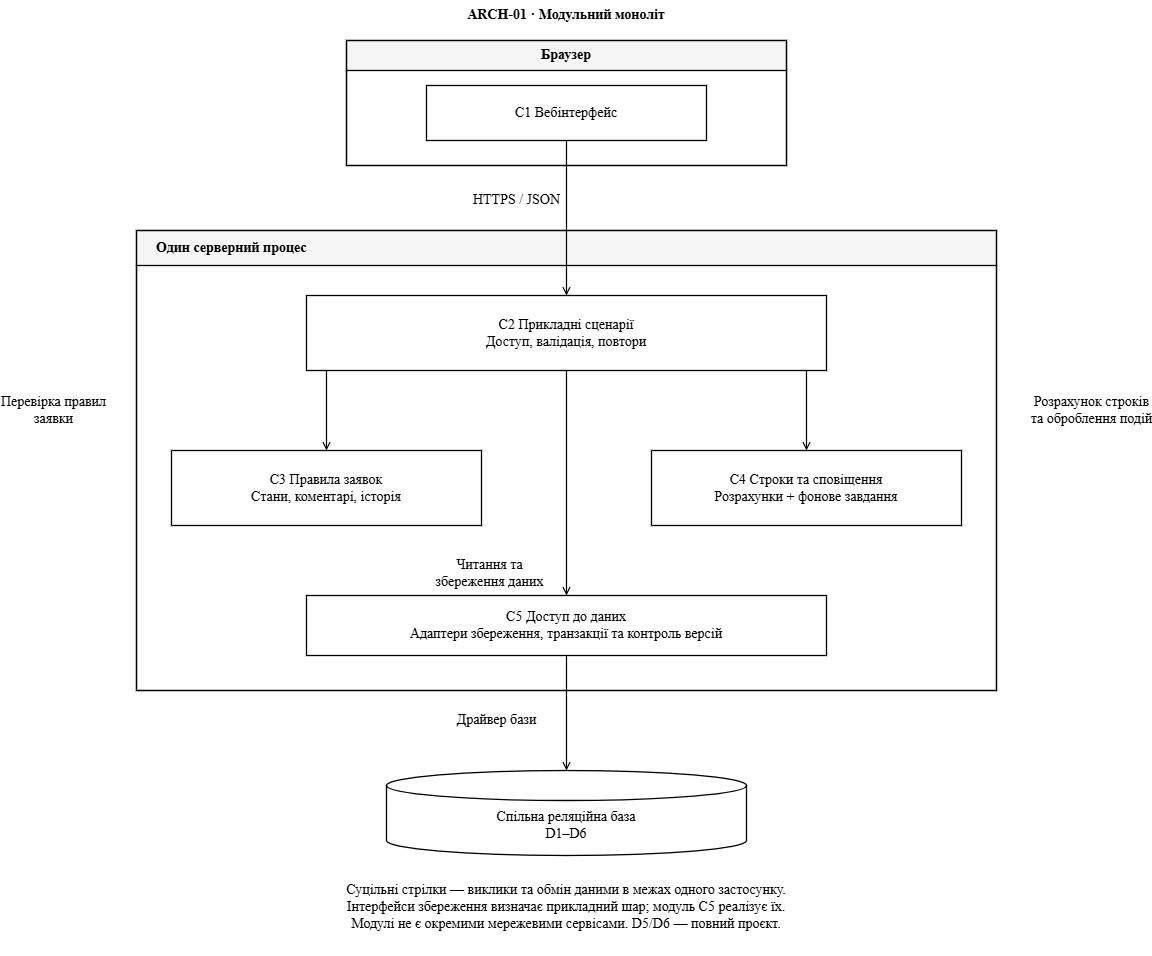

The diagram above was exported from draw.io. Its source (the exported page's mxGraphModel, read from the mxfile embedded in the PNG):
<mxGraphModel dx="2952" dy="1062" grid="1" gridSize="10" guides="1" tooltips="1" connect="1" arrows="1" fold="1" page="0" pageScale="1" pageWidth="850" pageHeight="1100" background="#ffffff" math="0" shadow="0" adaptiveColors="auto">
  <root>
    <mxCell id="0" />
    <mxCell id="1" parent="0" />
    <mxCell id="title" parent="1" style="html=1;whiteSpace=wrap;fontColor=#000000;strokeColor=#000000;fillColor=#ffffff;strokeWidth=1.3;text;strokeColor=none;fillColor=none;fontStyle=1;align=center;fontFamily=Times New Roman;fontSize=14;" value="ARCH-01 · Модульний моноліт" vertex="1">
      <mxGeometry height="40" width="1000" y="20" as="geometry" />
    </mxCell>
    <mxCell id="browser" parent="1" style="html=1;whiteSpace=wrap;fontColor=#000000;strokeColor=#000000;fillColor=#ffffff;strokeWidth=1.3;swimlane;startSize=30;collapsible=0;pointerEvents=0;fillColor=#f5f5f5;swimlaneFillColor=#ffffff;fontFamily=Times New Roman;fontSize=14;" value="Браузер" vertex="1">
      <mxGeometry height="125" width="440" x="280" y="60" as="geometry" />
    </mxCell>
    <mxCell id="C1" parent="browser" style="html=1;whiteSpace=wrap;fontColor=#000000;strokeColor=#000000;fillColor=#ffffff;strokeWidth=1.3;rounded=0;fontFamily=Times New Roman;fontSize=14;" value="C1 Вебінтерфейс" vertex="1">
      <mxGeometry height="55" width="280" x="80" y="45" as="geometry" />
    </mxCell>
    <mxCell id="server" parent="1" style="html=1;whiteSpace=wrap;fontColor=#000000;strokeColor=#000000;fillColor=#ffffff;strokeWidth=1.3;swimlane;startSize=35;collapsible=0;pointerEvents=0;fillColor=#f5f5f5;swimlaneFillColor=#ffffff;fontFamily=Times New Roman;fontSize=14;align=left;spacingLeft=18;align=left;spacingLeft=18;" value="Один серверний процес" vertex="1">
      <mxGeometry height="460" width="860" x="70" y="250" as="geometry" />
    </mxCell>
    <mxCell id="C2" parent="server" style="html=1;whiteSpace=wrap;fontColor=#000000;strokeColor=#000000;fillColor=#ffffff;strokeWidth=1.3;rounded=0;fontFamily=Times New Roman;fontSize=14;" value="C2 Прикладні сценарії&lt;br&gt;Доступ, валідація, повтори" vertex="1">
      <mxGeometry height="75" width="520" x="170" y="65" as="geometry" />
    </mxCell>
    <mxCell id="C3" parent="server" style="html=1;whiteSpace=wrap;fontColor=#000000;strokeColor=#000000;fillColor=#ffffff;strokeWidth=1.3;rounded=0;fontFamily=Times New Roman;fontSize=14;" value="C3 Правила заявок&lt;br&gt;Стани, коментарі, історія" vertex="1">
      <mxGeometry height="75" width="310" x="35" y="220" as="geometry" />
    </mxCell>
    <mxCell id="C4" parent="server" style="html=1;whiteSpace=wrap;fontColor=#000000;strokeColor=#000000;fillColor=#ffffff;strokeWidth=1.3;rounded=0;fontFamily=Times New Roman;fontSize=14;" value="C4 Строки та сповіщення&lt;br&gt;Розрахунки + фонове завдання" vertex="1">
      <mxGeometry height="75" width="310" x="515" y="220" as="geometry" />
    </mxCell>
    <mxCell id="C5" parent="server" style="html=1;whiteSpace=wrap;fontColor=#000000;strokeColor=#000000;fillColor=#ffffff;strokeWidth=1.3;rounded=0;fontFamily=Times New Roman;fontSize=14;" value="C5 Доступ до даних&lt;br&gt;Адаптери збереження, транзакції та контроль версій" vertex="1">
      <mxGeometry height="60" width="520" x="170" y="365" as="geometry" />
    </mxCell>
    <mxCell id="app-domain" edge="1" parent="server" source="C2" style="html=1;edgeStyle=orthogonalEdgeStyle;rounded=0;endArrow=open;endFill=0;strokeColor=#000000;strokeWidth=1.2;labelBackgroundColor=#ffffff;defaultLabelBackgroundColor=gap;curved=0;fontFamily=Times New Roman;fontSize=14;labelPlacement=manual;exitX=0.0384615385;exitY=1;entryX=0.5;entryY=0;" target="C3" value="Перевірка правил&lt;br&gt;заявки">
      <mxGeometry relative="1" y="-60" as="geometry">
        <mxPoint x="-213.5" as="offset" />
      </mxGeometry>
    </mxCell>
    <mxCell id="app-time" edge="1" parent="server" source="C2" style="html=1;edgeStyle=orthogonalEdgeStyle;rounded=0;endArrow=open;endFill=0;strokeColor=#000000;strokeWidth=1.2;labelBackgroundColor=#ffffff;defaultLabelBackgroundColor=gap;curved=0;fontFamily=Times New Roman;fontSize=14;labelPlacement=manual;exitX=0.9615384615;exitY=1;entryX=0.5;entryY=0;" target="C4" value="Розрахунок строків&lt;br&gt;та оброблення подій">
      <mxGeometry relative="1" y="-80" as="geometry">
        <mxPoint x="364.5" as="offset" />
      </mxGeometry>
    </mxCell>
    <mxCell id="app-store" edge="1" parent="server" source="C2" style="html=1;edgeStyle=orthogonalEdgeStyle;rounded=0;endArrow=open;endFill=0;strokeColor=#000000;strokeWidth=1.2;labelBackgroundColor=#ffffff;defaultLabelBackgroundColor=gap;curved=0;fontFamily=Times New Roman;fontSize=14;labelPlacement=manual;exitX=0.5;exitY=1;entryX=0.5;entryY=0;" target="C5" value="Читання та&lt;br&gt;збереження даних">
      <mxGeometry relative="1" x="0.7778" y="-70" as="geometry">
        <mxPoint x="-7" y="2.5" as="offset" />
      </mxGeometry>
    </mxCell>
    <mxCell id="database" parent="1" style="html=1;whiteSpace=wrap;fontColor=#000000;strokeColor=#000000;fillColor=#ffffff;strokeWidth=1.3;shape=cylinder3;boundedLbl=1;fontFamily=Times New Roman;fontSize=14;" value="Спільна реляційна база&lt;br&gt;D1–D6" vertex="1">
      <mxGeometry height="85" width="360" x="320" y="790" as="geometry" />
    </mxCell>
    <mxCell id="https" edge="1" parent="1" source="C1" style="html=1;edgeStyle=orthogonalEdgeStyle;rounded=0;endArrow=open;endFill=0;strokeColor=#000000;strokeWidth=1.2;labelBackgroundColor=#ffffff;defaultLabelBackgroundColor=gap;curved=0;fontFamily=Times New Roman;fontSize=14;labelPlacement=manual;exitX=0.5;exitY=1;entryX=0.5;entryY=0;" target="C2" value="HTTPS / JSON">
      <mxGeometry relative="1" x="-0.2258" y="-50" as="geometry">
        <mxPoint as="offset" />
      </mxGeometry>
    </mxCell>
    <mxCell id="dbdriver" edge="1" parent="1" source="C5" style="html=1;edgeStyle=orthogonalEdgeStyle;rounded=0;endArrow=open;endFill=0;strokeColor=#000000;strokeWidth=1.2;labelBackgroundColor=#ffffff;defaultLabelBackgroundColor=gap;curved=0;fontFamily=Times New Roman;fontSize=14;labelPlacement=manual;exitX=0.5;exitY=1;entryX=0.5;entryY=0;" target="database" value="Драйвер бази">
      <mxGeometry relative="1" x="0.1304" y="-70" as="geometry">
        <mxPoint as="offset" />
      </mxGeometry>
    </mxCell>
    <mxCell id="legend" parent="1" style="html=1;whiteSpace=wrap;fontColor=#000000;strokeColor=#000000;fillColor=#ffffff;strokeWidth=1.3;text;strokeColor=none;fillColor=none;align=center;fontFamily=Times New Roman;fontSize=14;" value="Суцільні стрілки — виклики та обмін даними в межах одного застосунку.&lt;br&gt;Інтерфейси збереження визначає прикладний шар; модуль C5 реалізує їх.&lt;br&gt;Модулі не є окремими мережевими сервісами. D5/D6 — повний проєкт." vertex="1">
      <mxGeometry height="80" width="980" x="10" y="895" as="geometry" />
    </mxCell>
  </root>
</mxGraphModel>